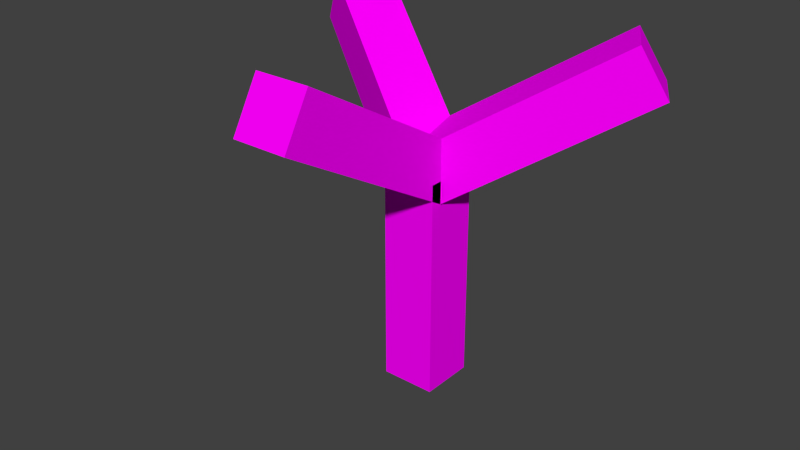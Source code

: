 # Source: tg-tree.blend  (saved by Blender 2.74.0; exported with 4.5.12 LTS)
import bpy
from mathutils import Matrix  # noqa: F401  (used for matrix-valued properties, if any)

bpy.ops.wm.read_factory_settings(use_empty=True)
scene = bpy.context.scene
scene.name = 'Scene'

# ---- collections
col_collection_1 = bpy.data.collections.new('Collection 1'); scene.collection.children.link(col_collection_1)

# ---- images (referenced by path relative to the original .blend; pixels are not part of the script)
import os
ASSET_DIR = os.environ.get("B2B_ASSET_DIR", "")  # directory of the original .blend (textures are referenced by path, not embedded)
HERE = os.path.dirname(os.path.abspath(__file__))  # packed textures are extracted next to this script under _unpacked/

def load_image(name, relpath, width, height, colorspace="sRGB"):
    """Load a texture the original file referenced (path relative to the .blend, or extracted next to this script)."""
    p = next((c for c in (os.path.join(HERE, relpath), os.path.join(ASSET_DIR, relpath)) if relpath and os.path.exists(c)), "")
    if p:
        img = bpy.data.images.load(p, check_existing=True)
        img.name = name
    else:  # same state as the original file: an image datablock whose file is absent (Cycles renders it pink)
        img = bpy.data.images.new(name, width, height)
        img.source = "FILE"
        img.filepath = "//" + (relpath or name)
    img.colorspace_settings.name = colorspace
    return img
img_green_380238_640_jpg = load_image('green-380238_640.jpg', 'green-380238_640.jpg', 1024, 1024, 'sRGB')
img_bark_481935_640_jpg = load_image('bark-481935_640.jpg', 'bark-481935_640.jpg', 1024, 1024, 'sRGB')

# ---- materials (node trees are filled in below, after node groups)
mat_material = bpy.data.materials.new('Material')
mat_material.alpha_threshold = 0.0
mat_material.roughness = 0.5
mat_material.line_color = (0.0, 0.0, 0.0, 1.0)
mat_material_001 = bpy.data.materials.new('Material.001')
mat_material_001.alpha_threshold = 0.0
mat_material_001.diffuse_color = (0.8, 0.7216, 0.3349, 1.0)
mat_material_001.roughness = 0.5
mat_material_001.line_color = (0.0, 0.0, 0.0, 1.0)

# ---- material node trees
mat_material.use_nodes = True; mat_material.node_tree.nodes.clear()
_N = mat_material.node_tree.nodes; _L = mat_material.node_tree.links
n0 = _N.new('ShaderNodeOutputMaterial'); n0.name = 'Material Output'; n0.location = (300, 300)
n1 = _N.new('ShaderNodeBsdfDiffuse'); n1.name = 'Diffuse BSDF'; n1.location = (10, 300)
n2 = _N.new('ShaderNodeTexImage'); n2.name = 'Image Texture'; n2.location = (-180, 300)
n2.width = 140
n2.image = img_green_380238_640_jpg
_L.new(n1.outputs[0], n0.inputs[0])
_L.new(n2.outputs[0], n1.inputs[0])
n0.is_active_output = True
mat_material_001.use_nodes = True; mat_material_001.node_tree.nodes.clear()
_N = mat_material_001.node_tree.nodes; _L = mat_material_001.node_tree.links
n0 = _N.new('ShaderNodeOutputMaterial'); n0.name = 'Material Output'; n0.location = (300, 300)
n1 = _N.new('ShaderNodeBsdfDiffuse'); n1.name = 'Diffuse BSDF'; n1.location = (10, 300)
n2 = _N.new('ShaderNodeTexImage'); n2.name = 'Image Texture'; n2.location = (-180, 300)
n2.width = 140
n2.image = img_bark_481935_640_jpg
_L.new(n1.outputs[0], n0.inputs[0])
_L.new(n2.outputs[0], n1.inputs[0])
n0.is_active_output = True

# ---- world
world_world = bpy.data.worlds.new('World'); scene.world = world_world
world_world.color = (0.05088, 0.05088, 0.05088)
world_world.use_sun_shadow = False
world_world.sun_shadow_jitter_overblur = 0.0
world_world.cycles.sampling_method = 'MANUAL'
world_world.cycles.sample_map_resolution = 256

# ---- meshes
me_cube_003 = bpy.data.meshes.new('Cube.003')
me_cube_003.from_pydata([(1.0, 1.0, 0.0), (1.0, -1.0, 0.0), (-1.0, -1.0, 0.0), (-1.0, 1.0, 0.0), (1.0, 1.0, 2.0), (1.0, -1.0, 2.0), (-1.0, -1.0, 2.0), (-1.0, 1.0, 2.0)], [], [(0, 1, 2, 3), (4, 7, 6, 5), (0, 4, 5, 1), (1, 5, 6, 2), (2, 6, 7, 3), (4, 0, 3, 7)])
_uv = me_cube_003.uv_layers.new(name='UVMap')
_uv.uv.foreach_set('vector', [0.1672, 0.7144, 0.1672, 2.572, 1.404, 2.572, 1.404, 0.7144, 0.1672, -1.143, 1.404, -1.143, 1.404, 0.7144, 0.1672, 0.7144, 0.1672, -0.2144, 0.1672, -2.072, 1.404, -2.072, 1.404, -0.2144, 0.1672, -0.2144, 0.1672, -2.072, 1.404, -2.072, 1.404, -0.2144, 0.1672, -0.2144, 0.1672, -2.072, -1.069, -2.072, -1.069, -0.2144, 0.1672, -0.2144, 0.1672, 1.643, 1.404, 1.643, 1.404, -0.2144])
me_cube_003.materials.append(mat_material)
me_cube_003.use_remesh_preserve_volume = False
me_cube_003.use_remesh_preserve_attributes = False
me_cube_003.use_mirror_vertex_groups = False
me_cube_003.update()
me_cube_002 = bpy.data.meshes.new('Cube.002')
me_cube_002.from_pydata([(1.0, 1.0, 0.0), (1.0, -1.0, 0.0), (-1.0, -1.0, 0.0), (-1.0, 1.0, 0.0), (1.0, 1.0, 2.0), (1.0, -1.0, 2.0), (-1.0, -1.0, 2.0), (-1.0, 1.0, 2.0)], [], [(0, 1, 2, 3), (4, 7, 6, 5), (0, 4, 5, 1), (1, 5, 6, 2), (2, 6, 7, 3), (4, 0, 3, 7)])
_uv = me_cube_002.uv_layers.new(name='UVMap')
_uv.uv.foreach_set('vector', [0.1672, 1.011, 0.1672, 4.053, 2.192, 4.053, 2.192, 1.011, 0.1672, -2.032, 2.192, -2.032, 2.192, 1.011, 0.1672, 1.011, 0.1672, -0.5106, 0.1672, -3.553, 2.192, -3.553, 2.192, -0.5106, 0.1672, -0.5106, 0.1672, -3.553, 2.192, -3.553, 2.192, -0.5106, 0.1672, -0.5106, 0.1672, -3.553, -1.858, -3.553, -1.858, -0.5106, 0.1672, -0.5106, 0.1672, 2.532, 2.192, 2.532, 2.192, -0.5106])
me_cube_002.materials.append(mat_material)
me_cube_002.use_remesh_preserve_volume = False
me_cube_002.use_remesh_preserve_attributes = False
me_cube_002.use_mirror_vertex_groups = False
me_cube_002.update()
me_cube_001 = bpy.data.meshes.new('Cube.001')
me_cube_001.from_pydata([(1.0, 1.0, 0.0), (1.0, -1.0, 0.0), (-1.0, -1.0, 0.0), (-1.0, 1.0, 0.0), (1.0, 1.0, 2.0), (1.0, -1.0, 2.0), (-1.0, -1.0, 2.0), (-1.0, 1.0, 2.0)], [], [(0, 1, 2, 3), (4, 7, 6, 5), (0, 4, 5, 1), (1, 5, 6, 2), (2, 6, 7, 3), (4, 0, 3, 7)])
_uv = me_cube_001.uv_layers.new(name='UVMap')
_uv.uv.foreach_set('vector', [0.1672, 0.864, 0.1672, 3.32, 1.802, 3.32, 1.802, 0.864, 0.1672, -1.592, 1.802, -1.592, 1.802, 0.864, 0.1672, 0.864, 0.1672, -0.364, 0.1672, -2.82, 1.802, -2.82, 1.802, -0.364, 0.1672, -0.364, 0.1672, -2.82, 1.802, -2.82, 1.802, -0.364, 0.1672, -0.364, 0.1672, -2.82, -1.468, -2.82, -1.468, -0.364, 0.1672, -0.364, 0.1672, 2.092, 1.802, 2.092, 1.802, -0.364])
me_cube_001.materials.append(mat_material)
me_cube_001.use_remesh_preserve_volume = False
me_cube_001.use_remesh_preserve_attributes = False
me_cube_001.use_mirror_vertex_groups = False
me_cube_001.update()
me_cube = bpy.data.meshes.new('Cube')
me_cube.from_pydata([(1.0, 1.0, 0.0), (1.0, -1.0, 0.0), (-1.0, -1.0, 0.0), (-1.0, 1.0, 0.0), (1.0, 1.0, 2.0), (1.0, -1.0, 2.0), (-1.0, -1.0, 2.0), (-1.0, 1.0, 2.0)], [], [(0, 1, 2, 3), (4, 7, 6, 5), (0, 4, 5, 1), (1, 5, 6, 2), (2, 6, 7, 3), (4, 0, 3, 7)])
_uv = me_cube.uv_layers.new(name='UVMap')
_uv.uv.foreach_set('vector', [0.2031, -0.1982, 0.2031, -1.991, -0.8615, -1.991, -0.8615, -0.1982, 0.2031, 1.595, -0.8615, 1.595, -0.8615, -0.1982, 0.2031, -0.1982, 0.2031, 0.6982, 0.2031, 2.491, -0.8615, 2.491, -0.8615, 0.6982, 0.2031, 0.6982, 0.2031, 2.491, -0.8615, 2.491, -0.8615, 0.6982, 0.2031, 0.6982, 0.2031, 2.491, 1.268, 2.491, 1.268, 0.6982, 0.2031, 0.6982, 0.2031, -1.095, -0.8615, -1.095, -0.8615, 0.6982])
me_cube.materials.append(mat_material_001)
me_cube.use_remesh_preserve_volume = False
me_cube.use_remesh_preserve_attributes = False
me_cube.use_mirror_vertex_groups = False
me_cube.update()

# ---- objects
ob_cube_003 = bpy.data.objects.new('Cube.003', me_cube_003)
ob_cube_002 = bpy.data.objects.new('Cube.002', me_cube_002)
ob_cube_001 = bpy.data.objects.new('Cube.001', me_cube_001)
ob_cube = bpy.data.objects.new('Cube', me_cube)

# ---- transforms, parenting, visibility, modifiers, constraints
ob_cube_003.location = (0.0, 0.0, 8.0)
ob_cube_003.rotation_euler = (1.047, 0.0, 4.189)
ob_cube_003.scale = (1.0, 1.0, 4.0)
ob_cube_003.lock_rotations_4d = False
ob_cube_003.empty_display_type = 'ARROWS'
ob_cube_003.lineart.crease_threshold = 0.0
ob_cube_002.location = (0.0, 0.0, 8.0)
ob_cube_002.rotation_euler = (1.047, 0.0, 2.094)
ob_cube_002.scale = (1.0, 1.0, 4.0)
ob_cube_002.lock_rotations_4d = False
ob_cube_002.empty_display_type = 'ARROWS'
ob_cube_002.lineart.crease_threshold = 0.0
ob_cube_001.location = (0.0, 0.0, 8.0)
ob_cube_001.rotation_euler = (1.047, 0.0, 0.0)
ob_cube_001.scale = (1.0, 1.0, 4.0)
ob_cube_001.lock_rotations_4d = False
ob_cube_001.empty_display_type = 'ARROWS'
ob_cube_001.lineart.crease_threshold = 0.0
ob_cube.location = (0.0, 0.0, 0.0)
ob_cube.scale = (1.0, 1.0, 4.0)
ob_cube.lock_rotations_4d = False
ob_cube.empty_display_type = 'ARROWS'
ob_cube.lineart.crease_threshold = 0.0

# ---- collection membership
col_collection_1.objects.link(ob_cube_003)
col_collection_1.objects.link(ob_cube_002)
col_collection_1.objects.link(ob_cube_001)
col_collection_1.objects.link(ob_cube)

# ---- scene / render settings (as saved in the file)
scene.frame_start = 1; scene.frame_end = 250; scene.frame_set(1)
scene.render.engine = 'CYCLES'
scene.render.resolution_percentage = 50
scene.render.dither_intensity = 0.0
scene.cycles.use_denoising = False
scene.cycles.samples = 10
scene.cycles.sampling_pattern = 'TABULATED_SOBOL'
scene.cycles.light_sampling_threshold = 0.0
scene.cycles.use_adaptive_sampling = False
scene.cycles.use_light_tree = False
scene.cycles.blur_glossy = 0.0
scene.cycles.pixel_filter_type = 'GAUSSIAN'
scene.cycles.sample_clamp_indirect = 0.0
scene.view_settings.view_transform = 'Standard'
bpy.context.view_layer.update()

# ---- added for rendering (the .blend has no active camera and no usable light): camera, sun
cam_auto = bpy.data.cameras.new('AutoCamera')
cam_auto.lens = 50.0
cam_auto.sensor_width = 36.0
cam_auto.clip_end = 1000.0
ob_auto_camera = bpy.data.objects.new('AutoCamera', cam_auto)
scene.collection.objects.link(ob_auto_camera)
ob_auto_camera.location = (20.73, -26.3001, 23.017)
ob_auto_camera.rotation_euler = (1.09748, -7.21219e-08, 0.694738)
scene.camera = ob_auto_camera
light_auto_sun = bpy.data.lights.new('AutoSun', 'SUN')
light_auto_sun.energy = 3.0
light_auto_sun.angle = 0.0523599
ob_auto_sun = bpy.data.objects.new('AutoSun', light_auto_sun)
scene.collection.objects.link(ob_auto_sun)
ob_auto_sun.rotation_euler = (0.872665, 0.174533, 0.523599)
bpy.context.view_layer.update()
